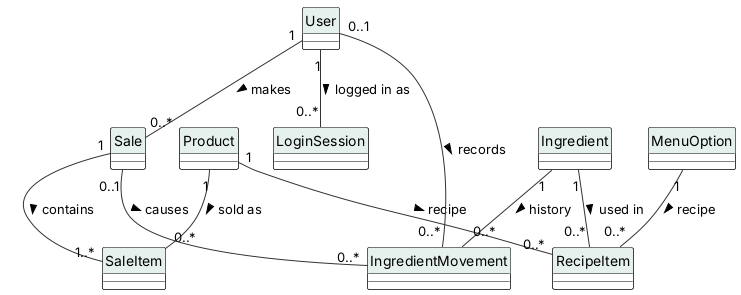

The diagram above was rendered by PlantUML. Its source (embedded in the PNG):
@startuml
' UML classes and associations - Inventory & POS System v0.20.4 (report, Lecture 5; redrawn 2026-10-12)
' Edit: paste into draw.io (Arrange > Insert > Advanced > PlantUML) or planttext.com
skinparam defaultFontName Arial
skinparam shadowing false
skinparam ArrowColor #333333
skinparam rectangle {
  BackgroundColor White
  BorderColor Black
}
skinparam usecase {
  BackgroundColor White
  BorderColor Black
}
skinparam class {
  BackgroundColor White
  BorderColor Black
  HeaderBackgroundColor #E6F1EE
}
skinparam activity {
  BackgroundColor White
  BorderColor Black
}
skinparam state {
  BackgroundColor White
  BorderColor Black
}
skinparam sequence {
  ParticipantBackgroundColor White
  ParticipantBorderColor Black
  LifeLineBorderColor #888888
  ActorBorderColor Black
  ActorBackgroundColor White
}
skinparam note {
  BackgroundColor #FFFBEA
  BorderColor #C9B458
}
skinparam swimlaneWidth same
hide circle

class User
class Sale
class SaleItem
class Product
class MenuOption
class RecipeItem
class Ingredient
class IngredientMovement
class LoginSession
User "1" -- "0..*" Sale : makes >
User "1" -- "0..*" LoginSession : logged in as >
Sale "1" -- "1..*" SaleItem : contains >
Product "1" -- "0..*" SaleItem : sold as >
Product "1" -- "0..*" RecipeItem : recipe >
MenuOption "1" -- "0..*" RecipeItem : recipe >
Ingredient "1" -- "0..*" RecipeItem : used in >
Ingredient "1" -- "0..*" IngredientMovement : history >
Sale "0..1" -- "0..*" IngredientMovement : causes >
User "0..1" -- "0..*" IngredientMovement : records >
@enduml